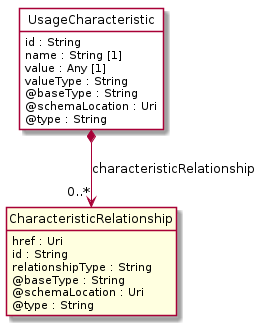

The diagram above was rendered by PlantUML. Its source (embedded in the PNG):
@startuml
hide circle
hide methods
hide stereotype
show <<Enumeration>> stereotype
skinparam class {
   BackgroundColor<<Enumeration>> #E6F5F7
   BackgroundColor<<Ref>> #FFFFE0
   BackgroundColor<<Pivot>> #FFFFFFF
   BackgroundColor<<SimpleType>> #E2F0DA
   BackgroundColor #FCF2E3
}

class UsageCharacteristic <<Pivot>> {
    id : String
    name : String [1]
    value : Any [1]
    valueType : String
    @baseType : String
    @schemaLocation : Uri
    @type : String
}

class CharacteristicRelationship  <<Ref>> {
    href : Uri
    id : String
    relationshipType : String
    @baseType : String
    @schemaLocation : Uri
    @type : String
}

UsageCharacteristic *-->  "0..*" CharacteristicRelationship : characteristicRelationship

@enduml